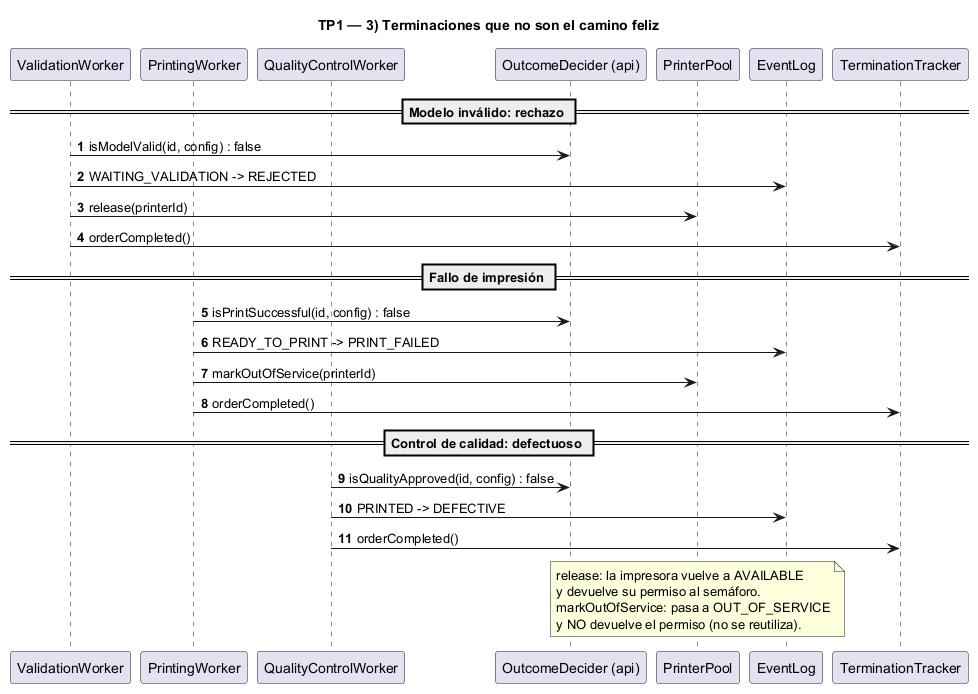

The diagram above was rendered by PlantUML. Its source (embedded in the PNG):
@startuml diagrama-secuencia-3-salidas
title TP1 — 3) Terminaciones que no son el camino feliz
autonumber

participant "ValidationWorker" as VW
participant "PrintingWorker" as PW
participant "QualityControlWorker" as QW
participant "OutcomeDecider (api)" as OD
participant "PrinterPool" as PP
participant "EventLog" as EL
participant "TerminationTracker" as TT

== Modelo inválido: rechazo ==
VW -> OD : isModelValid(id, config) : false
VW -> EL : WAITING_VALIDATION -> REJECTED
VW -> PP : release(printerId)
VW -> TT : orderCompleted()

== Fallo de impresión ==
PW -> OD : isPrintSuccessful(id, config) : false
PW -> EL : READY_TO_PRINT -> PRINT_FAILED
PW -> PP : markOutOfService(printerId)
PW -> TT : orderCompleted()

== Control de calidad: defectuoso ==
QW -> OD : isQualityApproved(id, config) : false
QW -> EL : PRINTED -> DEFECTIVE
QW -> TT : orderCompleted()

note over PP
  release: la impresora vuelve a AVAILABLE
  y devuelve su permiso al semáforo.
  markOutOfService: pasa a OUT_OF_SERVICE
  y NO devuelve el permiso (no se reutiliza).
end note

@enduml